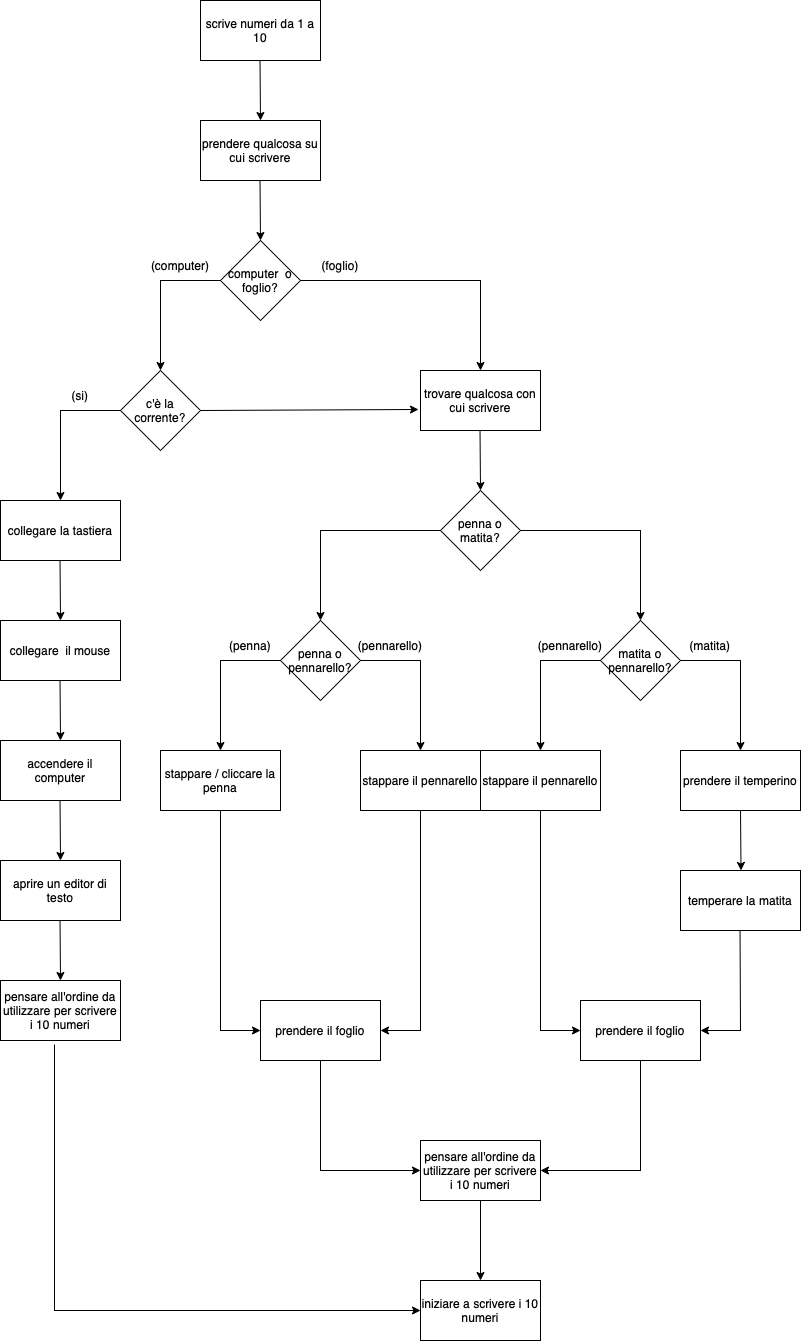

The diagram above was exported from draw.io. Its source (the exported page's mxGraphModel, read from the mxfile embedded in the PNG):
<mxGraphModel dx="825" dy="700" grid="1" gridSize="10" guides="1" tooltips="1" connect="1" arrows="1" fold="1" page="1" pageScale="1" pageWidth="827" pageHeight="1169" math="0" shadow="0">
  <root>
    <mxCell id="0" />
    <mxCell id="1" parent="0" />
    <mxCell id="n1aqJu6Uwiun4o35oiLA-1" value="scrive numeri da 1 a 10" style="rounded=0;whiteSpace=wrap;html=1;" vertex="1" parent="1">
      <mxGeometry x="360" y="40" width="120" height="60" as="geometry" />
    </mxCell>
    <mxCell id="n1aqJu6Uwiun4o35oiLA-2" value="" style="endArrow=classic;html=1;rounded=0;" edge="1" parent="1">
      <mxGeometry width="50" height="50" relative="1" as="geometry">
        <mxPoint x="419.5" y="100" as="sourcePoint" />
        <mxPoint x="420" y="160" as="targetPoint" />
      </mxGeometry>
    </mxCell>
    <mxCell id="n1aqJu6Uwiun4o35oiLA-6" value="prendere il foglio" style="rounded=0;whiteSpace=wrap;html=1;" vertex="1" parent="1">
      <mxGeometry x="420" y="1040" width="120" height="60" as="geometry" />
    </mxCell>
    <mxCell id="n1aqJu6Uwiun4o35oiLA-15" value="prendere qualcosa su cui scrivere" style="rounded=0;whiteSpace=wrap;html=1;" vertex="1" parent="1">
      <mxGeometry x="360" y="160" width="120" height="60" as="geometry" />
    </mxCell>
    <mxCell id="n1aqJu6Uwiun4o35oiLA-16" value="" style="endArrow=classic;html=1;rounded=0;" edge="1" parent="1">
      <mxGeometry width="50" height="50" relative="1" as="geometry">
        <mxPoint x="419.5" y="220" as="sourcePoint" />
        <mxPoint x="420" y="280" as="targetPoint" />
      </mxGeometry>
    </mxCell>
    <mxCell id="n1aqJu6Uwiun4o35oiLA-18" value="computer &amp;nbsp;o foglio?" style="rhombus;whiteSpace=wrap;html=1;" vertex="1" parent="1">
      <mxGeometry x="380" y="280" width="80" height="80" as="geometry" />
    </mxCell>
    <mxCell id="n1aqJu6Uwiun4o35oiLA-19" value="" style="endArrow=classic;html=1;rounded=0;exitX=1;exitY=0.5;exitDx=0;exitDy=0;" edge="1" parent="1" source="n1aqJu6Uwiun4o35oiLA-18">
      <mxGeometry width="50" height="50" relative="1" as="geometry">
        <mxPoint x="580" y="320" as="sourcePoint" />
        <mxPoint x="640" y="410" as="targetPoint" />
        <Array as="points">
          <mxPoint x="640" y="320" />
        </Array>
      </mxGeometry>
    </mxCell>
    <mxCell id="n1aqJu6Uwiun4o35oiLA-20" value="" style="endArrow=classic;html=1;rounded=0;exitX=0;exitY=0.5;exitDx=0;exitDy=0;" edge="1" parent="1">
      <mxGeometry width="50" height="50" relative="1" as="geometry">
        <mxPoint x="380" y="320" as="sourcePoint" />
        <mxPoint x="320" y="410" as="targetPoint" />
        <Array as="points">
          <mxPoint x="320" y="320" />
        </Array>
      </mxGeometry>
    </mxCell>
    <mxCell id="n1aqJu6Uwiun4o35oiLA-22" value="(computer)" style="text;html=1;strokeColor=none;fillColor=none;align=center;verticalAlign=middle;whiteSpace=wrap;rounded=0;" vertex="1" parent="1">
      <mxGeometry x="310" y="290" width="60" height="30" as="geometry" />
    </mxCell>
    <mxCell id="n1aqJu6Uwiun4o35oiLA-23" value="(foglio)" style="text;html=1;strokeColor=none;fillColor=none;align=center;verticalAlign=middle;whiteSpace=wrap;rounded=0;" vertex="1" parent="1">
      <mxGeometry x="470" y="290" width="60" height="30" as="geometry" />
    </mxCell>
    <mxCell id="n1aqJu6Uwiun4o35oiLA-24" value="collegare la tastiera" style="rounded=0;whiteSpace=wrap;html=1;" vertex="1" parent="1">
      <mxGeometry x="160" y="540" width="120" height="60" as="geometry" />
    </mxCell>
    <mxCell id="n1aqJu6Uwiun4o35oiLA-26" value="" style="endArrow=classic;html=1;rounded=0;" edge="1" parent="1">
      <mxGeometry width="50" height="50" relative="1" as="geometry">
        <mxPoint x="219.5" y="600" as="sourcePoint" />
        <mxPoint x="220" y="660" as="targetPoint" />
      </mxGeometry>
    </mxCell>
    <mxCell id="n1aqJu6Uwiun4o35oiLA-27" value="collegare &amp;nbsp;il mouse" style="rounded=0;whiteSpace=wrap;html=1;" vertex="1" parent="1">
      <mxGeometry x="160" y="660" width="120" height="60" as="geometry" />
    </mxCell>
    <mxCell id="n1aqJu6Uwiun4o35oiLA-30" value="c'è la corrente?" style="rhombus;whiteSpace=wrap;html=1;" vertex="1" parent="1">
      <mxGeometry x="280" y="410" width="80" height="80" as="geometry" />
    </mxCell>
    <mxCell id="n1aqJu6Uwiun4o35oiLA-32" value="" style="endArrow=classic;html=1;rounded=0;exitX=0;exitY=0.5;exitDx=0;exitDy=0;" edge="1" parent="1">
      <mxGeometry width="50" height="50" relative="1" as="geometry">
        <mxPoint x="280" y="450" as="sourcePoint" />
        <mxPoint x="220" y="540" as="targetPoint" />
        <Array as="points">
          <mxPoint x="220" y="450" />
        </Array>
      </mxGeometry>
    </mxCell>
    <mxCell id="n1aqJu6Uwiun4o35oiLA-33" value="(si)" style="text;html=1;strokeColor=none;fillColor=none;align=center;verticalAlign=middle;whiteSpace=wrap;rounded=0;" vertex="1" parent="1">
      <mxGeometry x="210" y="420" width="60" height="30" as="geometry" />
    </mxCell>
    <mxCell id="n1aqJu6Uwiun4o35oiLA-37" value="trovare qualcosa con cui scrivere" style="rounded=0;whiteSpace=wrap;html=1;" vertex="1" parent="1">
      <mxGeometry x="580" y="410" width="120" height="60" as="geometry" />
    </mxCell>
    <mxCell id="n1aqJu6Uwiun4o35oiLA-38" value="" style="endArrow=classic;html=1;rounded=0;entryX=-0.017;entryY=0.65;entryDx=0;entryDy=0;entryPerimeter=0;" edge="1" parent="1" target="n1aqJu6Uwiun4o35oiLA-37">
      <mxGeometry width="50" height="50" relative="1" as="geometry">
        <mxPoint x="360" y="450" as="sourcePoint" />
        <mxPoint x="460" y="450" as="targetPoint" />
      </mxGeometry>
    </mxCell>
    <mxCell id="n1aqJu6Uwiun4o35oiLA-40" value="" style="endArrow=classic;html=1;rounded=0;" edge="1" parent="1">
      <mxGeometry width="50" height="50" relative="1" as="geometry">
        <mxPoint x="219.5" y="720" as="sourcePoint" />
        <mxPoint x="220" y="780" as="targetPoint" />
      </mxGeometry>
    </mxCell>
    <mxCell id="n1aqJu6Uwiun4o35oiLA-41" value="accendere il computer" style="rounded=0;whiteSpace=wrap;html=1;" vertex="1" parent="1">
      <mxGeometry x="160" y="780" width="120" height="60" as="geometry" />
    </mxCell>
    <mxCell id="n1aqJu6Uwiun4o35oiLA-42" value="" style="endArrow=classic;html=1;rounded=0;" edge="1" parent="1">
      <mxGeometry width="50" height="50" relative="1" as="geometry">
        <mxPoint x="219.5" y="840" as="sourcePoint" />
        <mxPoint x="220" y="900" as="targetPoint" />
      </mxGeometry>
    </mxCell>
    <mxCell id="n1aqJu6Uwiun4o35oiLA-43" value="aprire un editor di testo" style="rounded=0;whiteSpace=wrap;html=1;" vertex="1" parent="1">
      <mxGeometry x="160" y="900" width="120" height="60" as="geometry" />
    </mxCell>
    <mxCell id="n1aqJu6Uwiun4o35oiLA-44" value="" style="endArrow=classic;html=1;rounded=0;" edge="1" parent="1">
      <mxGeometry width="50" height="50" relative="1" as="geometry">
        <mxPoint x="219.5" y="960" as="sourcePoint" />
        <mxPoint x="220" y="1020" as="targetPoint" />
      </mxGeometry>
    </mxCell>
    <mxCell id="n1aqJu6Uwiun4o35oiLA-45" value="pensare all'ordine da utilizzare per scrivere i 10 numeri" style="rounded=0;whiteSpace=wrap;html=1;" vertex="1" parent="1">
      <mxGeometry x="160" y="1020" width="120" height="60" as="geometry" />
    </mxCell>
    <mxCell id="n1aqJu6Uwiun4o35oiLA-46" value="" style="endArrow=classic;html=1;rounded=0;" edge="1" parent="1">
      <mxGeometry width="50" height="50" relative="1" as="geometry">
        <mxPoint x="639.5" y="470" as="sourcePoint" />
        <mxPoint x="640" y="530" as="targetPoint" />
      </mxGeometry>
    </mxCell>
    <mxCell id="n1aqJu6Uwiun4o35oiLA-47" value="penna o matita?" style="rhombus;whiteSpace=wrap;html=1;" vertex="1" parent="1">
      <mxGeometry x="600" y="530" width="80" height="80" as="geometry" />
    </mxCell>
    <mxCell id="n1aqJu6Uwiun4o35oiLA-48" value="" style="endArrow=classic;html=1;rounded=0;exitX=0;exitY=0.5;exitDx=0;exitDy=0;" edge="1" parent="1" source="n1aqJu6Uwiun4o35oiLA-47">
      <mxGeometry width="50" height="50" relative="1" as="geometry">
        <mxPoint x="540" y="570" as="sourcePoint" />
        <mxPoint x="480" y="660" as="targetPoint" />
        <Array as="points">
          <mxPoint x="480" y="570" />
        </Array>
      </mxGeometry>
    </mxCell>
    <mxCell id="n1aqJu6Uwiun4o35oiLA-49" value="penna o pennarello?" style="rhombus;whiteSpace=wrap;html=1;" vertex="1" parent="1">
      <mxGeometry x="440" y="660" width="80" height="80" as="geometry" />
    </mxCell>
    <mxCell id="n1aqJu6Uwiun4o35oiLA-50" value="" style="endArrow=classic;html=1;rounded=0;exitX=0;exitY=0.5;exitDx=0;exitDy=0;" edge="1" parent="1">
      <mxGeometry width="50" height="50" relative="1" as="geometry">
        <mxPoint x="440" y="700" as="sourcePoint" />
        <mxPoint x="380" y="790" as="targetPoint" />
        <Array as="points">
          <mxPoint x="380" y="700" />
        </Array>
      </mxGeometry>
    </mxCell>
    <mxCell id="n1aqJu6Uwiun4o35oiLA-51" value="matita o pennarello?" style="rhombus;whiteSpace=wrap;html=1;" vertex="1" parent="1">
      <mxGeometry x="760" y="660" width="80" height="80" as="geometry" />
    </mxCell>
    <mxCell id="n1aqJu6Uwiun4o35oiLA-52" value="" style="endArrow=classic;html=1;rounded=0;exitX=0;exitY=0.5;exitDx=0;exitDy=0;" edge="1" parent="1">
      <mxGeometry width="50" height="50" relative="1" as="geometry">
        <mxPoint x="760" y="700" as="sourcePoint" />
        <mxPoint x="700" y="790" as="targetPoint" />
        <Array as="points">
          <mxPoint x="700" y="700" />
          <mxPoint x="700" y="740" />
        </Array>
      </mxGeometry>
    </mxCell>
    <mxCell id="n1aqJu6Uwiun4o35oiLA-54" value="" style="endArrow=classic;html=1;rounded=0;exitX=1;exitY=0.5;exitDx=0;exitDy=0;" edge="1" parent="1" source="n1aqJu6Uwiun4o35oiLA-47">
      <mxGeometry width="50" height="50" relative="1" as="geometry">
        <mxPoint x="740" y="570" as="sourcePoint" />
        <mxPoint x="800" y="660" as="targetPoint" />
        <Array as="points">
          <mxPoint x="800" y="570" />
        </Array>
      </mxGeometry>
    </mxCell>
    <mxCell id="n1aqJu6Uwiun4o35oiLA-55" value="" style="endArrow=classic;html=1;rounded=0;exitX=1;exitY=0.5;exitDx=0;exitDy=0;" edge="1" parent="1">
      <mxGeometry width="50" height="50" relative="1" as="geometry">
        <mxPoint x="520" y="700" as="sourcePoint" />
        <mxPoint x="580" y="790" as="targetPoint" />
        <Array as="points">
          <mxPoint x="580" y="700" />
        </Array>
      </mxGeometry>
    </mxCell>
    <mxCell id="n1aqJu6Uwiun4o35oiLA-56" value="" style="endArrow=classic;html=1;rounded=0;exitX=1;exitY=0.5;exitDx=0;exitDy=0;" edge="1" parent="1">
      <mxGeometry width="50" height="50" relative="1" as="geometry">
        <mxPoint x="840" y="700" as="sourcePoint" />
        <mxPoint x="900" y="790" as="targetPoint" />
        <Array as="points">
          <mxPoint x="900" y="700" />
        </Array>
      </mxGeometry>
    </mxCell>
    <mxCell id="n1aqJu6Uwiun4o35oiLA-57" value="stappare il pennarello" style="rounded=0;whiteSpace=wrap;html=1;" vertex="1" parent="1">
      <mxGeometry x="640" y="790" width="120" height="60" as="geometry" />
    </mxCell>
    <mxCell id="n1aqJu6Uwiun4o35oiLA-58" value="stappare il pennarello" style="rounded=0;whiteSpace=wrap;html=1;" vertex="1" parent="1">
      <mxGeometry x="520" y="790" width="120" height="60" as="geometry" />
    </mxCell>
    <mxCell id="n1aqJu6Uwiun4o35oiLA-59" value="prendere il temperino" style="rounded=0;whiteSpace=wrap;html=1;" vertex="1" parent="1">
      <mxGeometry x="840" y="790" width="120" height="60" as="geometry" />
    </mxCell>
    <mxCell id="n1aqJu6Uwiun4o35oiLA-60" value="stappare / cliccare la penna" style="rounded=0;whiteSpace=wrap;html=1;" vertex="1" parent="1">
      <mxGeometry x="320" y="790" width="120" height="60" as="geometry" />
    </mxCell>
    <mxCell id="n1aqJu6Uwiun4o35oiLA-62" value="(penna)" style="text;html=1;strokeColor=none;fillColor=none;align=center;verticalAlign=middle;whiteSpace=wrap;rounded=0;" vertex="1" parent="1">
      <mxGeometry x="380" y="670" width="60" height="30" as="geometry" />
    </mxCell>
    <mxCell id="n1aqJu6Uwiun4o35oiLA-63" value="(pennarello)" style="text;html=1;strokeColor=none;fillColor=none;align=center;verticalAlign=middle;whiteSpace=wrap;rounded=0;" vertex="1" parent="1">
      <mxGeometry x="520" y="670" width="60" height="30" as="geometry" />
    </mxCell>
    <mxCell id="n1aqJu6Uwiun4o35oiLA-64" value="(pennarello)" style="text;html=1;strokeColor=none;fillColor=none;align=center;verticalAlign=middle;whiteSpace=wrap;rounded=0;" vertex="1" parent="1">
      <mxGeometry x="700" y="670" width="60" height="30" as="geometry" />
    </mxCell>
    <mxCell id="n1aqJu6Uwiun4o35oiLA-65" value="(matita)" style="text;html=1;strokeColor=none;fillColor=none;align=center;verticalAlign=middle;whiteSpace=wrap;rounded=0;" vertex="1" parent="1">
      <mxGeometry x="840" y="670" width="60" height="30" as="geometry" />
    </mxCell>
    <mxCell id="n1aqJu6Uwiun4o35oiLA-66" value="" style="endArrow=classic;html=1;rounded=0;" edge="1" parent="1">
      <mxGeometry width="50" height="50" relative="1" as="geometry">
        <mxPoint x="900" y="850" as="sourcePoint" />
        <mxPoint x="900.5" y="910" as="targetPoint" />
      </mxGeometry>
    </mxCell>
    <mxCell id="n1aqJu6Uwiun4o35oiLA-67" value="temperare la matita" style="rounded=0;whiteSpace=wrap;html=1;" vertex="1" parent="1">
      <mxGeometry x="840" y="910" width="120" height="60" as="geometry" />
    </mxCell>
    <mxCell id="n1aqJu6Uwiun4o35oiLA-68" value="" style="endArrow=classic;html=1;rounded=0;entryX=1;entryY=0.5;entryDx=0;entryDy=0;" edge="1" parent="1">
      <mxGeometry width="50" height="50" relative="1" as="geometry">
        <mxPoint x="899.5" y="970" as="sourcePoint" />
        <mxPoint x="860" y="1070" as="targetPoint" />
        <Array as="points">
          <mxPoint x="900" y="1070" />
        </Array>
      </mxGeometry>
    </mxCell>
    <mxCell id="n1aqJu6Uwiun4o35oiLA-69" value="prendere il foglio" style="rounded=0;whiteSpace=wrap;html=1;" vertex="1" parent="1">
      <mxGeometry x="740" y="1040" width="120" height="60" as="geometry" />
    </mxCell>
    <mxCell id="n1aqJu6Uwiun4o35oiLA-70" value="" style="endArrow=classic;html=1;rounded=0;entryX=0;entryY=0.5;entryDx=0;entryDy=0;exitX=0.5;exitY=1;exitDx=0;exitDy=0;" edge="1" parent="1" source="n1aqJu6Uwiun4o35oiLA-57">
      <mxGeometry width="50" height="50" relative="1" as="geometry">
        <mxPoint x="700" y="970" as="sourcePoint" />
        <mxPoint x="740" y="1070" as="targetPoint" />
        <Array as="points">
          <mxPoint x="700" y="1070" />
        </Array>
      </mxGeometry>
    </mxCell>
    <mxCell id="n1aqJu6Uwiun4o35oiLA-71" value="" style="endArrow=classic;html=1;rounded=0;entryX=1;entryY=0.5;entryDx=0;entryDy=0;exitX=0.5;exitY=1;exitDx=0;exitDy=0;" edge="1" parent="1" source="n1aqJu6Uwiun4o35oiLA-58">
      <mxGeometry width="50" height="50" relative="1" as="geometry">
        <mxPoint x="579.5" y="970" as="sourcePoint" />
        <mxPoint x="540" y="1070" as="targetPoint" />
        <Array as="points">
          <mxPoint x="580" y="1070" />
        </Array>
      </mxGeometry>
    </mxCell>
    <mxCell id="n1aqJu6Uwiun4o35oiLA-72" value="" style="endArrow=classic;html=1;rounded=0;entryX=0;entryY=0.5;entryDx=0;entryDy=0;exitX=0.5;exitY=1;exitDx=0;exitDy=0;" edge="1" parent="1" source="n1aqJu6Uwiun4o35oiLA-60">
      <mxGeometry width="50" height="50" relative="1" as="geometry">
        <mxPoint x="380" y="970" as="sourcePoint" />
        <mxPoint x="420" y="1070" as="targetPoint" />
        <Array as="points">
          <mxPoint x="380" y="1070" />
        </Array>
      </mxGeometry>
    </mxCell>
    <mxCell id="n1aqJu6Uwiun4o35oiLA-74" value="iniziare a scrivere i 10 numeri" style="rounded=0;whiteSpace=wrap;html=1;" vertex="1" parent="1">
      <mxGeometry x="580" y="1320" width="120" height="60" as="geometry" />
    </mxCell>
    <mxCell id="n1aqJu6Uwiun4o35oiLA-75" value="" style="endArrow=classic;html=1;rounded=0;exitX=0.45;exitY=1.067;exitDx=0;exitDy=0;exitPerimeter=0;entryX=0;entryY=0.5;entryDx=0;entryDy=0;" edge="1" parent="1" source="n1aqJu6Uwiun4o35oiLA-45" target="n1aqJu6Uwiun4o35oiLA-74">
      <mxGeometry width="50" height="50" relative="1" as="geometry">
        <mxPoint x="215" y="1120" as="sourcePoint" />
        <mxPoint x="400" y="1240" as="targetPoint" />
        <Array as="points">
          <mxPoint x="214" y="1350" />
        </Array>
      </mxGeometry>
    </mxCell>
    <mxCell id="n1aqJu6Uwiun4o35oiLA-77" value="pensare all'ordine da utilizzare per scrivere i 10 numeri" style="rounded=0;whiteSpace=wrap;html=1;" vertex="1" parent="1">
      <mxGeometry x="580" y="1180" width="120" height="60" as="geometry" />
    </mxCell>
    <mxCell id="n1aqJu6Uwiun4o35oiLA-78" value="" style="endArrow=classic;html=1;rounded=0;entryX=0;entryY=0.5;entryDx=0;entryDy=0;exitX=0.5;exitY=1;exitDx=0;exitDy=0;" edge="1" parent="1" target="n1aqJu6Uwiun4o35oiLA-77">
      <mxGeometry width="50" height="50" relative="1" as="geometry">
        <mxPoint x="480" y="1100" as="sourcePoint" />
        <mxPoint x="520" y="1320" as="targetPoint" />
        <Array as="points">
          <mxPoint x="480" y="1210" />
        </Array>
      </mxGeometry>
    </mxCell>
    <mxCell id="n1aqJu6Uwiun4o35oiLA-79" value="" style="endArrow=classic;html=1;rounded=0;entryX=1;entryY=0.5;entryDx=0;entryDy=0;exitX=0.5;exitY=1;exitDx=0;exitDy=0;" edge="1" parent="1" target="n1aqJu6Uwiun4o35oiLA-77">
      <mxGeometry width="50" height="50" relative="1" as="geometry">
        <mxPoint x="800" y="1100" as="sourcePoint" />
        <mxPoint x="760" y="1320" as="targetPoint" />
        <Array as="points">
          <mxPoint x="800" y="1210" />
        </Array>
      </mxGeometry>
    </mxCell>
    <mxCell id="n1aqJu6Uwiun4o35oiLA-80" value="" style="endArrow=classic;html=1;rounded=0;entryX=0.5;entryY=0;entryDx=0;entryDy=0;" edge="1" parent="1" target="n1aqJu6Uwiun4o35oiLA-74">
      <mxGeometry width="50" height="50" relative="1" as="geometry">
        <mxPoint x="640" y="1240" as="sourcePoint" />
        <mxPoint x="640.5" y="1300" as="targetPoint" />
      </mxGeometry>
    </mxCell>
  </root>
</mxGraphModel>